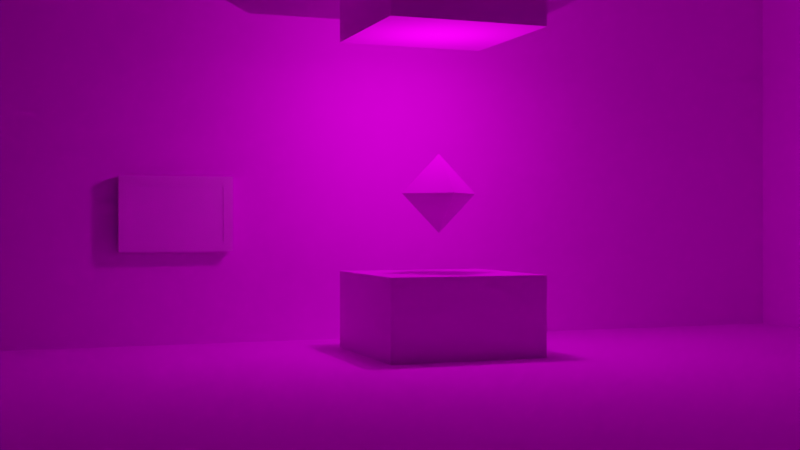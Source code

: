 # Source: g10_test_room.blend  (saved by Blender 3.6.14; exported with 4.5.12 LTS)
import bpy
from mathutils import Matrix  # noqa: F401  (used for matrix-valued properties, if any)

bpy.ops.wm.read_factory_settings(use_empty=True)
scene = bpy.context.scene
scene.name = 'test room'

# ---- images (referenced by path relative to the original .blend; pixels are not part of the script)
import os
ASSET_DIR = os.environ.get("B2B_ASSET_DIR", "")  # directory of the original .blend (textures are referenced by path, not embedded)
HERE = os.path.dirname(os.path.abspath(__file__))  # packed textures are extracted next to this script under _unpacked/

def load_image(name, relpath, width, height, colorspace="sRGB"):
    """Load a texture the original file referenced (path relative to the .blend, or extracted next to this script)."""
    p = next((c for c in (os.path.join(HERE, relpath), os.path.join(ASSET_DIR, relpath)) if relpath and os.path.exists(c)), "")
    if p:
        img = bpy.data.images.load(p, check_existing=True)
        img.name = name
    else:  # same state as the original file: an image datablock whose file is absent (Cycles renders it pink)
        img = bpy.data.images.new(name, width, height)
        img.source = "FILE"
        img.filepath = "//" + (relpath or name)
    img.colorspace_settings.name = colorspace
    return img
img_wall = load_image('wall', '', 256, 256, 'sRGB')
img_debug = load_image('debug', '', 2048, 2048, 'sRGB')
img_pitch_white_sign = load_image('pitch white sign', 'pitch_white.png', 1024, 1024, 'sRGB')

# ---- materials (node trees are filled in below, after node groups)
mat_floor = bpy.data.materials.new('floor')
mat_floor.use_transparent_shadow = False
mat_wall = bpy.data.materials.new('wall')
mat_wall.use_transparent_shadow = False
mat_material = bpy.data.materials.new('Material')
mat_material.use_transparent_shadow = False
mat_sign = bpy.data.materials.new('sign')
mat_sign.use_transparent_shadow = False

# ---- material node trees
mat_floor.use_nodes = True; mat_floor.node_tree.nodes.clear()
_N = mat_floor.node_tree.nodes; _L = mat_floor.node_tree.links
n0 = _N.new('ShaderNodeBsdfPrincipled'); n0.name = 'Principled BSDF'; n0.location = (10, 300)
n0.distribution = 'GGX'
n0.subsurface_method = 'RANDOM_WALK_SKIN'
n0.inputs[2].default_value = 0.0
n0.inputs[3].default_value = 1.45
n0.inputs[11].default_value = 1.01
n0.inputs[13].default_value = 0.0
n0.inputs[20].default_value = 0.0
n0.inputs[27].default_value = (0.0, 0.0, 0.0, 1.0)
n0.inputs[28].default_value = 1.0
n1 = _N.new('ShaderNodeOutputMaterial'); n1.name = 'Material Output'; n1.location = (300, 300)
n2 = _N.new('ShaderNodeTexImage'); n2.name = 'Image Texture'; n2.location = (-314, 226)
n2.image = img_wall
_L.new(n0.outputs[0], n1.inputs[0])
_L.new(n2.outputs[0], n0.inputs[0])
n1.is_active_output = True
mat_wall.use_nodes = True; mat_wall.node_tree.nodes.clear()
_N = mat_wall.node_tree.nodes; _L = mat_wall.node_tree.links
n0 = _N.new('ShaderNodeBsdfPrincipled'); n0.name = 'Principled BSDF'; n0.location = (10, 300)
n0.distribution = 'GGX'
n0.subsurface_method = 'RANDOM_WALK_SKIN'
n0.inputs[2].default_value = 0.0
n0.inputs[3].default_value = 1.45
n0.inputs[13].default_value = 0.0
n0.inputs[20].default_value = 0.0
n0.inputs[27].default_value = (0.0, 0.0, 0.0, 1.0)
n0.inputs[28].default_value = 1.0
n1 = _N.new('ShaderNodeOutputMaterial'); n1.name = 'Material Output'; n1.location = (300, 300)
n2 = _N.new('ShaderNodeTexImage'); n2.name = 'Image Texture'; n2.location = (-372, 258)
n2.image = img_debug
_L.new(n0.outputs[0], n1.inputs[0])
_L.new(n2.outputs[0], n0.inputs[0])
n1.is_active_output = True
mat_material.use_nodes = True; mat_material.node_tree.nodes.clear()
_N = mat_material.node_tree.nodes; _L = mat_material.node_tree.links
n0 = _N.new('ShaderNodeBsdfPrincipled'); n0.name = 'Principled BSDF'; n0.location = (10, 300)
n0.distribution = 'GGX'
n0.subsurface_method = 'RANDOM_WALK_SKIN'
n0.inputs[0].default_value = (0.2363, 0.2363, 0.2363, 1.0)
n0.inputs[2].default_value = 0.0
n0.inputs[3].default_value = 1.45
n0.inputs[11].default_value = 1.01
n0.inputs[13].default_value = 0.0
n0.inputs[27].default_value = (0.0, 0.0, 0.0, 1.0)
n0.inputs[28].default_value = 1.0
n1 = _N.new('ShaderNodeOutputMaterial'); n1.name = 'Material Output'; n1.location = (300, 300)
_L.new(n0.outputs[0], n1.inputs[0])
n1.is_active_output = True
mat_sign.use_nodes = True; mat_sign.node_tree.nodes.clear()
_N = mat_sign.node_tree.nodes; _L = mat_sign.node_tree.links
n0 = _N.new('ShaderNodeBsdfPrincipled'); n0.name = 'Principled BSDF'; n0.location = (10, 300)
n0.distribution = 'GGX'
n0.subsurface_method = 'RANDOM_WALK_SKIN'
n0.inputs[3].default_value = 1.45
n0.inputs[27].default_value = (0.0, 0.0, 0.0, 1.0)
n0.inputs[28].default_value = 1.0
n1 = _N.new('ShaderNodeOutputMaterial'); n1.name = 'Material Output'; n1.location = (300, 300)
n2 = _N.new('ShaderNodeTexImage'); n2.name = 'Image Texture'; n2.location = (-314, 269)
n2.image = img_pitch_white_sign
_L.new(n0.outputs[0], n1.inputs[0])
_L.new(n2.outputs[0], n0.inputs[0])
n1.is_active_output = True

# ---- world
world_world = bpy.data.worlds.new('World'); scene.world = world_world
world_world.use_nodes = True; world_world.node_tree.nodes.clear()
_N = world_world.node_tree.nodes; _L = world_world.node_tree.links
n0 = _N.new('ShaderNodeOutputWorld'); n0.name = 'World Output'; n0.location = (300, 300)
n1 = _N.new('ShaderNodeBackground'); n1.name = 'Background'; n1.location = (10, 300)
n1.inputs[0].default_value = (1.0, 1.0, 1.0, 1.0)
_L.new(n1.outputs[0], n0.inputs[0])
n0.is_active_output = True
world_world.color = (0.05088, 0.05088, 0.05088)
world_world.use_sun_shadow = False
world_world.sun_shadow_jitter_overblur = 0.0

# ---- cameras
cam_camera = bpy.data.cameras.new('Camera')

# ---- lights
light_point = bpy.data.lights.new('Point', 'POINT')
light_point.transmission_factor = 0.0
light_point.energy = 100.0
light_point.shadow_maximum_resolution = 0.006
light_point.use_absolute_resolution = True

# ---- meshes
me_plane = bpy.data.meshes.new('Plane')
me_plane.from_pydata([(-20.0, -20.0, 0.0), (20.0, -20.0, 0.0), (-20.0, 20.0, 0.0), (20.0, 20.0, 0.0)], [], [(1, 2, 0), (1, 3, 2)])
_uv = me_plane.uv_layers.new(name='UVMap')
_uv.uv.foreach_set('vector', [8.0, -7.0, -7.0, 8.0, -7.0, -7.0, 8.0, -7.0, 8.0, 8.0, -7.0, 8.0])
me_plane.materials.append(mat_floor)
me_plane.update()
me_plane_007 = bpy.data.meshes.new('Plane.007')
me_plane_007.from_pydata([(5.96e-08, 20.0, -3.0), (-5.96e-08, -20.0, -3.0), (5.96e-08, 20.0, 3.0), (-5.96e-08, -20.0, 3.0)], [], [(2, 1, 0), (2, 3, 1)])
_uv = me_plane_007.uv_layers.new(name='UVMap')
_uv.uv.foreach_set('vector', [1.0, 1.0, 0.0, 0.75, 1.0, 0.75, 1.0, 1.0, 0.0, 1.0, 0.0, 0.75])
me_plane_007.materials.append(mat_wall)
me_plane_007.update()
me_plane_008 = bpy.data.meshes.new('Plane.008')
me_plane_008.from_pydata([(20.0, 0.0, -3.0), (-20.0, 0.0, -3.0), (20.0, 0.0, 3.0), (-20.0, 0.0, 3.0)], [], [(2, 1, 0), (2, 3, 1)])
_uv = me_plane_008.uv_layers.new(name='UVMap')
_uv.uv.foreach_set('vector', [1.0, 0.25, 0.0, 0.0, 1.0, 0.0, 1.0, 0.25, 0.0, 0.25, 0.0, 0.0])
me_plane_008.materials.append(mat_wall)
me_plane_008.update()
me_plane_009 = bpy.data.meshes.new('Plane.009')
me_plane_009.from_pydata([(0.0, 20.0, -3.0), (0.0, -20.0, -3.0), (0.0, 20.0, 3.0), (0.0, -20.0, 3.0)], [], [(1, 2, 0), (1, 3, 2)])
_uv = me_plane_009.uv_layers.new(name='UVMap')
_uv.uv.foreach_set('vector', [1.0, 0.25, 0.0, 0.5, 0.0, 0.25, 1.0, 0.25, 1.0, 0.5, 0.0, 0.5])
me_plane_009.materials.append(mat_wall)
me_plane_009.update()
me_plane_010 = bpy.data.meshes.new('Plane.010')
me_plane_010.from_pydata([(-20.0, 0.0, -3.0), (20.0, 0.0, -3.0), (-20.0, 0.0, 3.0), (20.0, 0.0, 3.0)], [], [(2, 1, 0), (2, 3, 1)])
_uv = me_plane_010.uv_layers.new(name='UVMap')
_uv.uv.foreach_set('vector', [1.0, 0.75, 0.0, 0.5, 1.0, 0.5, 1.0, 0.75, 0.0, 0.75, 0.0, 0.5])
me_plane_010.materials.append(mat_wall)
me_plane_010.update()
me_plane_013 = bpy.data.meshes.new('Plane.013')
me_plane_013.from_pydata([(-1.667, -10.0, 0.0), (1.667, -10.0, 0.0), (-1.667, -2.529e-06, 0.0), (1.667, -2.529e-06, 0.0), (-1.667, -2.529e-06, 4.0), (1.667, -2.529e-06, 4.0)], [], [(2, 1, 0), (4, 3, 2), (1, 4, 0), (2, 0, 4), (3, 5, 1), (2, 3, 1), (4, 5, 3), (1, 5, 4)])
_uv = me_plane_013.uv_layers.new(name='UVMap')
_uv.uv.foreach_set('vector', [0.0, 1.0, 1.0, 0.0, 0.0, 0.0, 0.0, 1.0, 1.0, 1.0, 0.0, 1.0, 1.0, 0.0, 0.0, 1.0, 0.0, 0.0, 0.0, 1.0, 0.0, 0.0, 0.0, 1.0, 1.0, 1.0, 1.0, 1.0, 1.0, 0.0, 0.0, 1.0, 1.0, 1.0, 1.0, 0.0, 0.0, 1.0, 1.0, 1.0, 1.0, 1.0, 1.0, 0.0, 1.0, 1.0, 0.0, 1.0])
me_plane_013.update()
me_plane_014 = bpy.data.meshes.new('Plane.014')
me_plane_014.from_pydata([(-1.667, -5.0, 0.0), (1.667, -5.0, 0.0), (-1.667, 0.0, 0.0), (1.667, 0.0, 0.0), (-1.667, 0.0, 4.0), (1.667, 0.0, 4.0)], [], [(2, 1, 0), (4, 3, 2), (1, 4, 0), (2, 0, 4), (3, 5, 1), (2, 3, 1), (4, 5, 3), (1, 5, 4)])
_uv = me_plane_014.uv_layers.new(name='UVMap')
_uv.uv.foreach_set('vector', [0.0, 1.0, 1.0, 0.0, 0.0, 0.0, 0.0, 1.0, 1.0, 1.0, 0.0, 1.0, 1.0, 0.0, 0.0, 1.0, 0.0, 0.0, 0.0, 1.0, 0.0, 0.0, 0.0, 1.0, 1.0, 1.0, 1.0, 1.0, 1.0, 0.0, 0.0, 1.0, 1.0, 1.0, 1.0, 0.0, 0.0, 1.0, 1.0, 1.0, 1.0, 1.0, 1.0, 0.0, 1.0, 1.0, 0.0, 1.0])
me_plane_014.update()
me_plane_015 = bpy.data.meshes.new('Plane.015')
me_plane_015.from_pydata([(-1.667, -2.0, 0.0), (1.667, -2.0, 0.0), (-1.667, 0.0, 0.0), (1.667, 0.0, 0.0), (-1.667, 0.0, 4.0), (1.667, 0.0, 4.0)], [], [(2, 1, 0), (4, 3, 2), (1, 4, 0), (2, 0, 4), (3, 5, 1), (2, 3, 1), (4, 5, 3), (1, 5, 4)])
_uv = me_plane_015.uv_layers.new(name='UVMap')
_uv.uv.foreach_set('vector', [0.0, 1.0, 1.0, 0.0, 0.0, 0.0, 0.0, 1.0, 1.0, 1.0, 0.0, 1.0, 1.0, 0.0, 0.0, 1.0, 0.0, 0.0, 0.0, 1.0, 0.0, 0.0, 0.0, 1.0, 1.0, 1.0, 1.0, 1.0, 1.0, 0.0, 0.0, 1.0, 1.0, 1.0, 1.0, 0.0, 0.0, 1.0, 1.0, 1.0, 1.0, 1.0, 1.0, 0.0, 1.0, 1.0, 0.0, 1.0])
me_plane_015.update()
me_cube = bpy.data.meshes.new('Cube')
me_cube.from_pydata([(-0.5, -0.5, 0.0), (-0.5, -0.5, 0.5), (-0.5, 0.5, 0.0), (-0.5, 0.5, 0.5), (0.5, -0.5, 0.0), (0.5, -0.5, 0.5), (0.5, 0.5, 0.0), (0.5, 0.5, 0.5), (-0.1667, -0.1667, 0.5), (-0.1667, 0.1667, 0.5), (0.1667, -0.1667, 0.5), (0.1667, 0.1667, 0.5), (-0.1667, -0.1667, 2.5), (-0.1667, 0.1667, 2.5), (0.1667, -0.1667, 2.5), (0.1667, 0.1667, 2.5), (-1.5, -0.25, 2.5), (-1.5, 0.25, 2.5), (1.5, -0.25, 2.5), (1.5, 0.25, 2.5), (-1.245, -0.25, 2.75), (1.245, -0.25, 2.75), (1.5, -0.25, 4.5), (1.245, -0.25, 4.25), (-1.5, -0.25, 4.5), (-1.245, -0.25, 4.25), (-1.5, 0.25, 4.5), (1.5, 0.25, 4.5), (-1.245, -0.2188, 2.75), (1.245, -0.2188, 2.75), (1.245, -0.2188, 4.25), (-1.245, -0.2188, 4.25)], [], [(1, 2, 0), (3, 6, 2), (7, 4, 6), (5, 0, 4), (6, 0, 2), (1, 9, 3), (5, 8, 1), (3, 11, 7), (7, 10, 5), (10, 12, 8), (9, 15, 11), (11, 14, 10), (8, 13, 9), (15, 18, 14), (12, 17, 13), (14, 16, 12), (13, 19, 15), (18, 20, 16), (18, 23, 21), (22, 25, 23), (20, 24, 16), (17, 27, 19), (27, 24, 22), (27, 18, 19), (16, 26, 17), (25, 30, 23), (20, 31, 25), (21, 28, 20), (23, 29, 21), (30, 28, 29), (1, 3, 2), (3, 7, 6), (7, 5, 4), (5, 1, 0), (6, 4, 0), (1, 8, 9), (5, 10, 8), (3, 9, 11), (7, 11, 10), (10, 14, 12), (9, 13, 15), (11, 15, 14), (8, 12, 13), (15, 19, 18), (12, 16, 17), (14, 18, 16), (13, 17, 19), (18, 21, 20), (18, 22, 23), (22, 24, 25), (20, 25, 24), (17, 26, 27), (27, 26, 24), (27, 22, 18), (16, 24, 26), (25, 31, 30), (20, 28, 31), (21, 29, 28), (23, 30, 29), (30, 31, 28)])
_uv = me_cube.uv_layers.new(name='UVMap')
_uv.uv.foreach_set('vector', [0.625, 0.0, 0.375, 0.25, 0.375, 0.0, 0.625, 0.25, 0.375, 0.5, 0.375, 0.25, 0.625, 0.5, 0.375, 0.75, 0.375, 0.5, 0.625, 0.75, 0.375, 1.0, 0.375, 0.75, 0.375, 0.5, 0.125, 0.75, 0.125, 0.5, 0.625, 0.0, 0.625, 0.25, 0.625, 0.25, 0.625, 0.75, 0.625, 1.0, 0.625, 1.0, 0.625, 0.25, 0.625, 0.5, 0.625, 0.5, 0.625, 0.5, 0.625, 0.75, 0.625, 0.75, 0.625, 0.75, 0.625, 1.0, 0.625, 1.0, 0.625, 0.25, 0.625, 0.5, 0.625, 0.5, 0.625, 0.5, 0.625, 0.75, 0.625, 0.75, 0.625, 0.0, 0.625, 0.25, 0.625, 0.25, 0.625, 0.5, 0.625, 0.75, 0.625, 0.75, 0.625, 0.0, 0.625, 0.25, 0.625, 0.25, 0.625, 0.75, 0.625, 1.0, 0.625, 1.0, 0.625, 0.25, 0.625, 0.5, 0.625, 0.5, 0.625, 0.75, 0.625, 1.0, 0.625, 1.0, 0.625, 0.75, 0.625, 0.75, 0.625, 0.75, 0.625, 0.75, 0.625, 0.75, 0.625, 0.75, 0.625, 1.0, 0.625, 1.0, 0.625, 1.0, 0.625, 0.25, 0.625, 0.5, 0.625, 0.5, 0.625, 0.5, 0.625, 0.75, 0.625, 0.75, 0.625, 0.5, 0.625, 0.75, 0.625, 0.5, 0.625, 1.0, 0.625, 0.25, 0.625, 0.25, 0.625, 0.75, 0.625, 0.75, 0.625, 0.75, 0.625, 1.0, 0.625, 1.0, 0.625, 1.0, 0.625, 0.75, 0.625, 1.0, 0.625, 1.0, 0.625, 0.75, 0.625, 0.75, 0.625, 0.75, 0.625, 0.75, 0.625, 1.0, 0.625, 0.75, 0.625, 0.0, 0.625, 0.25, 0.375, 0.25, 0.625, 0.25, 0.625, 0.5, 0.375, 0.5, 0.625, 0.5, 0.625, 0.75, 0.375, 0.75, 0.625, 0.75, 0.625, 1.0, 0.375, 1.0, 0.375, 0.5, 0.375, 0.75, 0.125, 0.75, 0.625, 0.0, 0.625, 0.0, 0.625, 0.25, 0.625, 0.75, 0.625, 0.75, 0.625, 1.0, 0.625, 0.25, 0.625, 0.25, 0.625, 0.5, 0.625, 0.5, 0.625, 0.5, 0.625, 0.75, 0.625, 0.75, 0.625, 0.75, 0.625, 1.0, 0.625, 0.25, 0.625, 0.25, 0.625, 0.5, 0.625, 0.5, 0.625, 0.5, 0.625, 0.75, 0.625, 0.0, 0.625, 0.0, 0.625, 0.25, 0.625, 0.5, 0.625, 0.5, 0.625, 0.75, 0.625, 0.0, 0.625, 0.0, 0.625, 0.25, 0.625, 0.75, 0.625, 0.75, 0.625, 1.0, 0.625, 0.25, 0.625, 0.25, 0.625, 0.5, 0.625, 0.75, 0.625, 0.75, 0.625, 1.0, 0.625, 0.75, 0.625, 0.75, 0.625, 0.75, 0.625, 0.75, 0.625, 0.75, 0.625, 0.75, 0.625, 1.0, 0.625, 1.0, 0.625, 1.0, 0.625, 0.25, 0.625, 0.25, 0.625, 0.5, 0.625, 0.5, 0.625, 0.25, 0.625, 0.75, 0.625, 0.5, 0.625, 0.75, 0.625, 0.75, 0.625, 1.0, 0.625, 0.75, 0.625, 0.25, 0.625, 0.75, 0.625, 0.75, 0.625, 0.75, 0.625, 1.0, 0.625, 1.0, 0.625, 1.0, 0.625, 0.75, 0.625, 0.75, 0.625, 1.0, 0.625, 0.75, 0.625, 0.75, 0.625, 0.75, 0.625, 0.75, 0.625, 0.75, 0.625, 1.0])
me_cube.materials.append(mat_material)
me_cube.update()
me_cube_002 = bpy.data.meshes.new('Cube.002')
me_cube_002.from_pydata([(-1.0, -1.0, 0.0), (-1.0, -1.0, 1.0), (-1.0, 1.0, 0.0), (-1.0, 1.0, 1.0), (1.0, -1.0, 0.0), (1.0, -1.0, 1.0), (1.0, 1.0, 0.0), (1.0, 1.0, 1.0)], [], [(1, 2, 0), (3, 6, 2), (7, 4, 6), (5, 0, 4), (3, 5, 7), (1, 3, 2), (3, 7, 6), (7, 5, 4), (5, 1, 0), (3, 1, 5)])
_uv = me_cube_002.uv_layers.new(name='UVMap')
_uv.uv.foreach_set('vector', [0.125, 0.8749, 0.5, 0.1251, 0.5, 0.8749, 0.125, 0.8749, 0.5, 0.1251, 0.5, 0.8749, 0.5, 0.1251, 0.125, 0.8749, 0.125, 0.1251, 0.5, 0.1251, 0.125, 0.8749, 0.125, 0.1251, 0.1251, 0.8749, 0.8749, 0.1251, 0.8749, 0.8749, 0.125, 0.8749, 0.125, 0.1251, 0.5, 0.1251, 0.125, 0.8749, 0.125, 0.1251, 0.5, 0.1251, 0.5, 0.1251, 0.5, 0.8749, 0.125, 0.8749, 0.5, 0.1251, 0.5, 0.8749, 0.125, 0.8749, 0.1251, 0.8749, 0.1251, 0.1251, 0.8749, 0.1251])
me_cube_002.materials.append(mat_floor)
me_cube_002.update()
me_cube_003 = bpy.data.meshes.new('Cube.003')
me_cube_003.from_pydata([(-1.0, -1.0, 0.0), (-1.0, -1.0, 2.0), (-1.0, 1.0, 0.0), (-1.0, 1.0, 2.0), (1.0, -1.0, 0.0), (1.0, -1.0, 2.0), (1.0, 1.0, 0.0), (1.0, 1.0, 2.0)], [], [(1, 2, 0), (3, 6, 2), (6, 5, 4), (5, 0, 4), (6, 0, 2), (3, 5, 7), (1, 3, 2), (3, 7, 6), (6, 7, 5), (5, 1, 0), (6, 4, 0), (3, 1, 5)])
_uv = me_cube_003.uv_layers.new(name='UVMap')
_uv.uv.foreach_set('vector', [0.625, 0.0, 0.375, 0.25, 0.375, 0.0, 0.625, 0.25, 0.375, 0.5, 0.375, 0.25, 0.375, 0.5, 0.625, 0.75, 0.375, 0.75, 0.625, 0.75, 0.375, 1.0, 0.375, 0.75, 0.375, 0.5, 0.125, 0.75, 0.125, 0.5, 0.875, 0.5, 0.625, 0.75, 0.625, 0.5, 0.625, 0.0, 0.625, 0.25, 0.375, 0.25, 0.625, 0.25, 0.625, 0.5, 0.375, 0.5, 0.375, 0.5, 0.625, 0.5, 0.625, 0.75, 0.625, 0.75, 0.625, 1.0, 0.375, 1.0, 0.375, 0.5, 0.375, 0.75, 0.125, 0.75, 0.875, 0.5, 0.875, 0.75, 0.625, 0.75])
me_cube_003.materials.append(mat_floor)
me_cube_003.update()
me_roundcube = bpy.data.meshes.new('Roundcube')
me_roundcube.from_pydata([(0.0, 0.5, 0.0), (-0.5, 0.0, 0.0), (0.0, -0.5, 0.0), (0.5, 0.0, 0.0), (0.0, 0.0, -0.5), (0.0, 0.0, 0.5)], [], [(0, 1, 5), (1, 2, 5), (2, 3, 5), (3, 0, 5), (2, 4, 3), (2, 1, 4), (3, 4, 0), (4, 1, 0)])
_uv = me_roundcube.uv_layers.new(name='UVMap')
_uv.uv.foreach_set('vector', [-0.002185, -0.002185, -0.002185, -0.002185, -0.002185, -0.002185, -0.002185, -0.002185, -0.002185, -0.002185, -0.002185, -0.002185, -0.02385, 0.063, 0.063, 0.063, 0.063, 0.1499, 0.063, 0.063, 0.1499, 0.063, 0.063, 0.1499, -0.02385, 0.063, 0.063, -0.02385, 0.063, 0.063, -0.002185, -0.002185, -0.002185, -0.002185, -0.002185, -0.002185, 0.063, 0.063, 0.063, -0.02385, 0.1499, 0.063, -0.002185, -0.002185, -0.002185, -0.002185, -0.002185, -0.002185])
me_roundcube.materials.append(mat_wall)
me_roundcube.update()
me_cube_004 = bpy.data.meshes.new('Cube.004')
me_cube_004.from_pydata([(-1.5, -0.125, -1.0), (-1.5, 0.125, -1.0), (1.5, -0.125, -1.0), (1.5, 0.125, -1.0), (-1.245, -0.125, -0.75), (1.245, -0.125, -0.75), (1.5, -0.125, 1.0), (1.245, -0.125, 0.75), (-1.5, -0.125, 1.0), (-1.245, -0.125, 0.75), (-1.5, 0.125, 1.0), (1.5, 0.125, 1.0), (-1.245, -0.1094, -0.75), (1.245, -0.1094, -0.75), (1.245, -0.1094, 0.75), (-1.245, -0.1094, 0.75), (-1.245, -0.1094, 0.75), (-1.245, -0.1094, -0.75), (-1.245, -0.1094, -0.75), (-1.245, -0.1094, 0.75), (1.245, -0.1094, -0.75), (1.245, -0.1094, 0.75), (1.245, -0.1094, -0.75), (1.245, -0.1094, 0.75)], [], [(2, 4, 0), (2, 7, 5), (6, 9, 7), (4, 8, 0), (1, 11, 3), (11, 8, 6), (11, 2, 3), (0, 10, 1), (9, 21, 7), (4, 19, 9), (5, 12, 4), (7, 22, 5), (14, 17, 13), (1, 2, 0), (2, 5, 4), (2, 6, 7), (6, 8, 9), (4, 9, 8), (1, 10, 11), (11, 10, 8), (11, 6, 2), (0, 8, 10), (9, 15, 21), (4, 18, 19), (5, 20, 12), (7, 23, 22), (14, 16, 17), (1, 3, 2)])
_uv = me_cube_004.uv_layers.new(name='UVMap')
_uv.uv.foreach_set('vector', [0.4183, 0.9709, 0.366, 0.6838, 0.4183, 0.6572, 0.4183, 0.9709, 0.05229, 0.9442, 0.366, 0.9442, 2.98e-08, 0.9709, 0.05229, 0.6838, 0.05229, 0.9442, 0.366, 0.6838, 0.0, 0.6572, 0.4183, 0.6572, 0.8366, 0.9709, 0.4183, 0.6572, 0.8366, 0.6572, 0.8889, 0.6572, 0.8366, 0.9709, 0.8366, 0.6572, 0.317, 0.8245, 0.1078, 0.8768, 0.1078, 0.8245, 0.9477, 0.8663, 1.0, 0.6572, 1.0, 0.8663, 0.9412, 0.6572, 0.9444, 0.9175, 0.9412, 0.9175, 0.1185, 0.8068, 0.2753, 0.8035, 0.2753, 0.8068, 0.9444, 0.6572, 0.9477, 0.9175, 0.9444, 0.9175, 0.2782, 0.7776, 0.1214, 0.7809, 0.1214, 0.7776, 1.0, 0.6667, 0.0, 0.0, 1.0, 0.0, 0.9412, 0.6572, 0.8889, 0.9709, 0.8889, 0.6572, 0.4183, 0.9709, 0.366, 0.9442, 0.366, 0.6838, 0.4183, 0.9709, 2.98e-08, 0.9709, 0.05229, 0.9442, 2.98e-08, 0.9709, 0.0, 0.6572, 0.05229, 0.6838, 0.366, 0.6838, 0.05229, 0.6838, 0.0, 0.6572, 0.8366, 0.9709, 0.4183, 0.9709, 0.4183, 0.6572, 0.8889, 0.6572, 0.8889, 0.9709, 0.8366, 0.9709, 0.317, 0.8245, 0.317, 0.8768, 0.1078, 0.8768, 0.9477, 0.8663, 0.9477, 0.6572, 1.0, 0.6572, 0.9412, 0.6572, 0.9444, 0.6572, 0.9444, 0.9175, 0.1185, 0.8068, 0.1185, 0.8035, 0.2753, 0.8035, 0.9444, 0.6572, 0.9477, 0.6572, 0.9477, 0.9175, 0.2782, 0.7776, 0.2782, 0.7809, 0.1214, 0.7809, 1.0, 0.6667, 0.0, 0.6667, 0.0, 0.0, 0.9412, 0.6572, 0.9412, 0.9709, 0.8889, 0.9709])
me_cube_004.materials.append(mat_sign)
me_cube_004.update()
me_plane_001 = bpy.data.meshes.new('Plane.001')
me_plane_001.from_pydata([(-20.0, -20.0, 0.0), (20.0, -20.0, 0.0), (-20.0, 20.0, 0.0), (20.0, 20.0, 0.0)], [], [(2, 1, 0), (2, 3, 1)])
_uv = me_plane_001.uv_layers.new(name='UVMap')
_uv.uv.foreach_set('vector', [0.0, 1.0, 1.0, 0.0, 0.0, 0.0, 0.0, 1.0, 1.0, 1.0, 1.0, 0.0])
me_plane_001.materials.append(mat_floor)
me_plane_001.update()

# ---- objects
ob_floor = bpy.data.objects.new('floor', me_plane)
ob_x_wall = bpy.data.objects.new('-x wall', me_plane_007)
ob_y_wall = bpy.data.objects.new('+y wall', me_plane_008)
ob_x_wall_1 = bpy.data.objects.new('+x wall', me_plane_009)
ob_y_wall_1 = bpy.data.objects.new('-y wall', me_plane_010)
ob_ramp_shallow = bpy.data.objects.new('ramp shallow', me_plane_013)
ob_ramp_45 = bpy.data.objects.new('ramp 45', me_plane_014)
ob_ramp_steep = bpy.data.objects.new('ramp steep', me_plane_015)
ob_ramp_sign = bpy.data.objects.new('ramp sign', me_cube)
ob_white_lighting_base = bpy.data.objects.new('white lighting base', me_cube_002)
ob_white_lighting_element = bpy.data.objects.new('white lighting element', me_cube_003)
ob_light = bpy.data.objects.new('light', light_point)
ob_octahedron = bpy.data.objects.new('octahedron', me_roundcube)
ob_white_lighting_noise = bpy.data.objects.new('white lighting noise', me_cube_004)
ob_ceiling = bpy.data.objects.new('ceiling', me_plane_001)
ob_camera = bpy.data.objects.new('Camera', cam_camera)

# ---- transforms, parenting, visibility, modifiers, constraints
ob_floor.location = (0.0, 0.0, 0.0)
ob_x_wall.location = (-20.0, 0.0, 3.0)
ob_y_wall.location = (0.0, 20.0, 3.0)
ob_x_wall_1.location = (20.0, 0.0, 3.0)
ob_y_wall_1.location = (0.0, -20.0, 3.0)
ob_ramp_shallow.location = (17.0, 18.67, 0.0)
ob_ramp_45.location = (13.0, 18.67, 0.0)
ob_ramp_steep.location = (9.0, 18.67, 0.0)
ob_ramp_sign.location = (13.0, 5.0, 0.0)
ob_ramp_sign.scale = (0.5, 0.5, 0.5)
ob_white_lighting_base.location = (-18.0, 13.5, 0.0)
ob_white_lighting_element.location = (-18.0, 13.5, 6.0)
ob_white_lighting_element.rotation_euler = (-3.142, -0.0, 0.0)
ob_light.location = (-18.0, 13.5, 3.5)
ob_octahedron.location = (-18.0, 13.5, 2.0)
ob_white_lighting_noise.location = (-19.9, 10.5, 1.75)
ob_white_lighting_noise.rotation_euler = (0.0, -0.0, 1.571)
ob_white_lighting_noise.scale = (0.5, 0.5, 0.5)
ob_ceiling.location = (0.0, 0.0, 6.0)
ob_camera.location = (-5.0, 8.25, 1.6)
ob_camera.rotation_euler = (1.571, 0.0, 1.222)

# ---- collection membership
scene.collection.objects.link(ob_floor)
scene.collection.objects.link(ob_x_wall)
scene.collection.objects.link(ob_y_wall)
scene.collection.objects.link(ob_x_wall_1)
scene.collection.objects.link(ob_y_wall_1)
scene.collection.objects.link(ob_ramp_shallow)
scene.collection.objects.link(ob_ramp_45)
scene.collection.objects.link(ob_ramp_steep)
scene.collection.objects.link(ob_ramp_sign)
scene.collection.objects.link(ob_white_lighting_base)
scene.collection.objects.link(ob_white_lighting_element)
scene.collection.objects.link(ob_light)
scene.collection.objects.link(ob_octahedron)
scene.collection.objects.link(ob_white_lighting_noise)
scene.collection.objects.link(ob_ceiling)
scene.collection.objects.link(ob_camera)

# ---- scene / render settings (as saved in the file)
scene.camera = ob_camera
scene.frame_start = 1; scene.frame_end = 250; scene.frame_set(2)
scene.render.engine = 'BLENDER_EEVEE_NEXT'
scene.cycles.sampling_pattern = 'TABULATED_SOBOL'
scene.view_settings.view_transform = 'Filmic'
bpy.context.view_layer.update()
